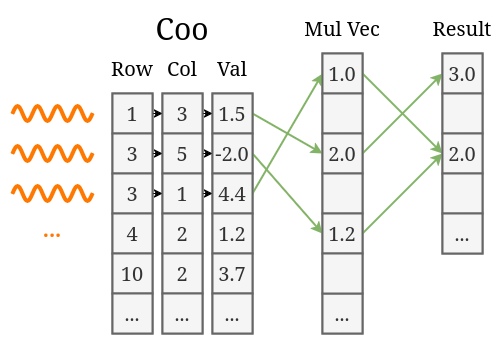

The diagram above was exported from draw.io. Its source (the exported page's mxGraphModel, read from the mxfile embedded in the PNG):
<mxGraphModel dx="1426" dy="799" grid="1" gridSize="10" guides="1" tooltips="1" connect="1" arrows="1" fold="1" page="1" pageScale="1" pageWidth="850" pageHeight="1100" math="0" shadow="0">
  <root>
    <mxCell id="0" />
    <mxCell id="1" parent="0" />
    <mxCell id="WxR61iGKLfTjpjwRUyj9-1" value="&lt;div&gt;Coo&lt;/div&gt;" style="text;html=1;align=center;verticalAlign=middle;whiteSpace=wrap;rounded=0;fontSize=30;" vertex="1" parent="1">
      <mxGeometry x="190" y="80" width="60" height="30" as="geometry" />
    </mxCell>
    <mxCell id="WxR61iGKLfTjpjwRUyj9-8" value="" style="group;fillColor=#f5f5f5;strokeColor=#666666;container=0;fontColor=#333333;strokeWidth=2;" vertex="1" connectable="0" parent="1">
      <mxGeometry x="150" y="160" width="40" height="240" as="geometry" />
    </mxCell>
    <mxCell id="WxR61iGKLfTjpjwRUyj9-9" value="" style="group;fillColor=#f5f5f5;strokeColor=#666666;container=0;fontColor=#333333;strokeWidth=2;" vertex="1" connectable="0" parent="1">
      <mxGeometry x="200" y="160" width="40" height="240" as="geometry" />
    </mxCell>
    <mxCell id="WxR61iGKLfTjpjwRUyj9-16" value="" style="group;fillColor=#f5f5f5;strokeColor=#666666;container=0;fontColor=#333333;strokeWidth=2;" vertex="1" connectable="0" parent="1">
      <mxGeometry x="250" y="160" width="40" height="240" as="geometry" />
    </mxCell>
    <mxCell id="WxR61iGKLfTjpjwRUyj9-23" value="Row" style="text;html=1;align=center;verticalAlign=middle;whiteSpace=wrap;rounded=0;fontSize=20;" vertex="1" parent="1">
      <mxGeometry x="140" y="120" width="60" height="30" as="geometry" />
    </mxCell>
    <mxCell id="WxR61iGKLfTjpjwRUyj9-24" value="Col" style="text;html=1;align=center;verticalAlign=middle;whiteSpace=wrap;rounded=0;fontSize=20;" vertex="1" parent="1">
      <mxGeometry x="190" y="120" width="60" height="30" as="geometry" />
    </mxCell>
    <mxCell id="WxR61iGKLfTjpjwRUyj9-25" value="Val" style="text;html=1;align=center;verticalAlign=middle;whiteSpace=wrap;rounded=0;fontSize=20;" vertex="1" parent="1">
      <mxGeometry x="240" y="120" width="60" height="30" as="geometry" />
    </mxCell>
    <mxCell id="WxR61iGKLfTjpjwRUyj9-42" value="" style="group;fillColor=#f5f5f5;strokeColor=#666666;container=0;fontColor=#333333;strokeWidth=2;" vertex="1" connectable="0" parent="1">
      <mxGeometry x="360" y="120" width="40" height="280" as="geometry" />
    </mxCell>
    <mxCell id="WxR61iGKLfTjpjwRUyj9-43" value="" style="group;fillColor=#f5f5f5;strokeColor=#666666;container=0;fontColor=#333333;strokeWidth=2;" vertex="1" connectable="0" parent="1">
      <mxGeometry x="480" y="120" width="40" height="200" as="geometry" />
    </mxCell>
    <mxCell id="WxR61iGKLfTjpjwRUyj9-49" value="" style="group" vertex="1" connectable="0" parent="1">
      <mxGeometry x="50" y="170" width="80" height="20" as="geometry" />
    </mxCell>
    <mxCell id="WxR61iGKLfTjpjwRUyj9-44" value="" style="pointerEvents=1;verticalLabelPosition=bottom;shadow=0;dashed=0;align=center;html=1;verticalAlign=top;shape=mxgraph.electrical.waveforms.sine_wave;strokeColor=light-dark(#ff7800, #c45e00);strokeWidth=4;" vertex="1" parent="WxR61iGKLfTjpjwRUyj9-49">
      <mxGeometry x="60" width="20" height="19.999999999999996" as="geometry" />
    </mxCell>
    <mxCell id="WxR61iGKLfTjpjwRUyj9-45" value="" style="pointerEvents=1;verticalLabelPosition=bottom;shadow=0;dashed=0;align=center;html=1;verticalAlign=top;shape=mxgraph.electrical.waveforms.sine_wave;strokeWidth=4;strokeColor=light-dark(#ff7800, #c45e00);" vertex="1" parent="WxR61iGKLfTjpjwRUyj9-49">
      <mxGeometry x="40" width="20" height="19.999999999999996" as="geometry" />
    </mxCell>
    <mxCell id="WxR61iGKLfTjpjwRUyj9-46" value="" style="pointerEvents=1;verticalLabelPosition=bottom;shadow=0;dashed=0;align=center;html=1;verticalAlign=top;shape=mxgraph.electrical.waveforms.sine_wave;strokeWidth=4;strokeColor=light-dark(#ff7800, #c45e00);" vertex="1" parent="WxR61iGKLfTjpjwRUyj9-49">
      <mxGeometry x="20" width="20" height="19.999999999999996" as="geometry" />
    </mxCell>
    <mxCell id="WxR61iGKLfTjpjwRUyj9-47" value="" style="pointerEvents=1;verticalLabelPosition=bottom;shadow=0;dashed=0;align=center;html=1;verticalAlign=top;shape=mxgraph.electrical.waveforms.sine_wave;strokeWidth=4;strokeColor=light-dark(#ff7800, #c45e00);" vertex="1" parent="WxR61iGKLfTjpjwRUyj9-49">
      <mxGeometry width="20" height="19.999999999999996" as="geometry" />
    </mxCell>
    <mxCell id="WxR61iGKLfTjpjwRUyj9-50" value="" style="group" vertex="1" connectable="0" parent="1">
      <mxGeometry x="50" y="210" width="80" height="20" as="geometry" />
    </mxCell>
    <mxCell id="WxR61iGKLfTjpjwRUyj9-51" value="" style="pointerEvents=1;verticalLabelPosition=bottom;shadow=0;dashed=0;align=center;html=1;verticalAlign=top;shape=mxgraph.electrical.waveforms.sine_wave;strokeColor=light-dark(#ff7800, #c45e00);strokeWidth=4;" vertex="1" parent="WxR61iGKLfTjpjwRUyj9-50">
      <mxGeometry x="60" width="20" height="19.999999999999996" as="geometry" />
    </mxCell>
    <mxCell id="WxR61iGKLfTjpjwRUyj9-52" value="" style="pointerEvents=1;verticalLabelPosition=bottom;shadow=0;dashed=0;align=center;html=1;verticalAlign=top;shape=mxgraph.electrical.waveforms.sine_wave;strokeWidth=4;strokeColor=light-dark(#ff7800, #c45e00);" vertex="1" parent="WxR61iGKLfTjpjwRUyj9-50">
      <mxGeometry x="40" width="20" height="19.999999999999996" as="geometry" />
    </mxCell>
    <mxCell id="WxR61iGKLfTjpjwRUyj9-53" value="" style="pointerEvents=1;verticalLabelPosition=bottom;shadow=0;dashed=0;align=center;html=1;verticalAlign=top;shape=mxgraph.electrical.waveforms.sine_wave;strokeWidth=4;strokeColor=light-dark(#ff7800, #c45e00);" vertex="1" parent="WxR61iGKLfTjpjwRUyj9-50">
      <mxGeometry x="20" width="20" height="19.999999999999996" as="geometry" />
    </mxCell>
    <mxCell id="WxR61iGKLfTjpjwRUyj9-54" value="" style="pointerEvents=1;verticalLabelPosition=bottom;shadow=0;dashed=0;align=center;html=1;verticalAlign=top;shape=mxgraph.electrical.waveforms.sine_wave;strokeWidth=4;strokeColor=light-dark(#ff7800, #c45e00);" vertex="1" parent="WxR61iGKLfTjpjwRUyj9-50">
      <mxGeometry width="20" height="19.999999999999996" as="geometry" />
    </mxCell>
    <mxCell id="WxR61iGKLfTjpjwRUyj9-72" style="rounded=0;orthogonalLoop=1;jettySize=auto;html=1;entryX=0;entryY=0.5;entryDx=0;entryDy=0;strokeWidth=2;fillColor=#d5e8d4;strokeColor=#82b366;exitX=1;exitY=0.5;exitDx=0;exitDy=0;" edge="1" parent="1" source="WxR61iGKLfTjpjwRUyj9-29" target="WxR61iGKLfTjpjwRUyj9-35">
      <mxGeometry relative="1" as="geometry" />
    </mxCell>
    <mxCell id="WxR61iGKLfTjpjwRUyj9-73" style="rounded=0;orthogonalLoop=1;jettySize=auto;html=1;strokeWidth=2;fillColor=#d5e8d4;strokeColor=#82b366;entryX=0;entryY=0.5;entryDx=0;entryDy=0;exitX=1;exitY=0.5;exitDx=0;exitDy=0;" edge="1" parent="1" source="WxR61iGKLfTjpjwRUyj9-17" target="WxR61iGKLfTjpjwRUyj9-29">
      <mxGeometry relative="1" as="geometry" />
    </mxCell>
    <mxCell id="WxR61iGKLfTjpjwRUyj9-74" style="edgeStyle=orthogonalEdgeStyle;rounded=0;orthogonalLoop=1;jettySize=auto;html=1;exitX=1;exitY=0.5;exitDx=0;exitDy=0;entryX=0;entryY=0.5;entryDx=0;entryDy=0;" edge="1" parent="1" source="WxR61iGKLfTjpjwRUyj9-2" target="WxR61iGKLfTjpjwRUyj9-10">
      <mxGeometry relative="1" as="geometry" />
    </mxCell>
    <mxCell id="WxR61iGKLfTjpjwRUyj9-75" style="edgeStyle=orthogonalEdgeStyle;rounded=0;orthogonalLoop=1;jettySize=auto;html=1;exitX=1;exitY=0.5;exitDx=0;exitDy=0;entryX=0;entryY=0.5;entryDx=0;entryDy=0;" edge="1" parent="1" source="WxR61iGKLfTjpjwRUyj9-10" target="WxR61iGKLfTjpjwRUyj9-17">
      <mxGeometry relative="1" as="geometry" />
    </mxCell>
    <mxCell id="WxR61iGKLfTjpjwRUyj9-76" style="edgeStyle=orthogonalEdgeStyle;rounded=0;orthogonalLoop=1;jettySize=auto;html=1;exitX=1;exitY=0.5;exitDx=0;exitDy=0;entryX=0;entryY=0.5;entryDx=0;entryDy=0;" edge="1" parent="1" source="WxR61iGKLfTjpjwRUyj9-3" target="WxR61iGKLfTjpjwRUyj9-11">
      <mxGeometry relative="1" as="geometry" />
    </mxCell>
    <mxCell id="WxR61iGKLfTjpjwRUyj9-77" style="edgeStyle=orthogonalEdgeStyle;rounded=0;orthogonalLoop=1;jettySize=auto;html=1;exitX=1;exitY=0.5;exitDx=0;exitDy=0;entryX=0;entryY=0.5;entryDx=0;entryDy=0;" edge="1" parent="1" source="WxR61iGKLfTjpjwRUyj9-11" target="WxR61iGKLfTjpjwRUyj9-18">
      <mxGeometry relative="1" as="geometry" />
    </mxCell>
    <mxCell id="WxR61iGKLfTjpjwRUyj9-79" value="&lt;b&gt;&lt;font style=&quot;font-size: 21px;&quot;&gt;...&lt;/font&gt;&lt;/b&gt;" style="text;html=1;align=center;verticalAlign=middle;whiteSpace=wrap;rounded=0;fontColor=light-dark(#ff7800, #ededed);" vertex="1" parent="1">
      <mxGeometry x="60" y="280" width="60" height="30" as="geometry" />
    </mxCell>
    <mxCell id="WxR61iGKLfTjpjwRUyj9-80" style="rounded=0;orthogonalLoop=1;jettySize=auto;html=1;entryX=0;entryY=0.5;entryDx=0;entryDy=0;strokeWidth=2;fillColor=#d5e8d4;strokeColor=#82b366;exitX=1;exitY=0.5;exitDx=0;exitDy=0;" edge="1" parent="1" source="WxR61iGKLfTjpjwRUyj9-18" target="WxR61iGKLfTjpjwRUyj9-31">
      <mxGeometry relative="1" as="geometry" />
    </mxCell>
    <mxCell id="WxR61iGKLfTjpjwRUyj9-81" style="rounded=0;orthogonalLoop=1;jettySize=auto;html=1;entryX=0;entryY=0.5;entryDx=0;entryDy=0;fillColor=#d5e8d4;strokeColor=#82b366;strokeWidth=2;exitX=1;exitY=0.5;exitDx=0;exitDy=0;" edge="1" parent="1" source="WxR61iGKLfTjpjwRUyj9-31" target="WxR61iGKLfTjpjwRUyj9-37">
      <mxGeometry relative="1" as="geometry" />
    </mxCell>
    <mxCell id="WxR61iGKLfTjpjwRUyj9-82" value="" style="group" vertex="1" connectable="0" parent="1">
      <mxGeometry x="50" y="250" width="80" height="20" as="geometry" />
    </mxCell>
    <mxCell id="WxR61iGKLfTjpjwRUyj9-83" value="" style="pointerEvents=1;verticalLabelPosition=bottom;shadow=0;dashed=0;align=center;html=1;verticalAlign=top;shape=mxgraph.electrical.waveforms.sine_wave;strokeColor=light-dark(#ff7800, #c45e00);strokeWidth=4;" vertex="1" parent="WxR61iGKLfTjpjwRUyj9-82">
      <mxGeometry x="60" width="20" height="19.999999999999996" as="geometry" />
    </mxCell>
    <mxCell id="WxR61iGKLfTjpjwRUyj9-84" value="" style="pointerEvents=1;verticalLabelPosition=bottom;shadow=0;dashed=0;align=center;html=1;verticalAlign=top;shape=mxgraph.electrical.waveforms.sine_wave;strokeWidth=4;strokeColor=light-dark(#ff7800, #c45e00);" vertex="1" parent="WxR61iGKLfTjpjwRUyj9-82">
      <mxGeometry x="40" width="20" height="19.999999999999996" as="geometry" />
    </mxCell>
    <mxCell id="WxR61iGKLfTjpjwRUyj9-85" value="" style="pointerEvents=1;verticalLabelPosition=bottom;shadow=0;dashed=0;align=center;html=1;verticalAlign=top;shape=mxgraph.electrical.waveforms.sine_wave;strokeWidth=4;strokeColor=light-dark(#ff7800, #c45e00);" vertex="1" parent="WxR61iGKLfTjpjwRUyj9-82">
      <mxGeometry x="20" width="20" height="19.999999999999996" as="geometry" />
    </mxCell>
    <mxCell id="WxR61iGKLfTjpjwRUyj9-86" value="" style="pointerEvents=1;verticalLabelPosition=bottom;shadow=0;dashed=0;align=center;html=1;verticalAlign=top;shape=mxgraph.electrical.waveforms.sine_wave;strokeWidth=4;strokeColor=light-dark(#ff7800, #c45e00);" vertex="1" parent="WxR61iGKLfTjpjwRUyj9-82">
      <mxGeometry width="20" height="19.999999999999996" as="geometry" />
    </mxCell>
    <mxCell id="WxR61iGKLfTjpjwRUyj9-87" style="edgeStyle=orthogonalEdgeStyle;rounded=0;orthogonalLoop=1;jettySize=auto;html=1;exitX=1;exitY=0.5;exitDx=0;exitDy=0;entryX=0;entryY=0.5;entryDx=0;entryDy=0;" edge="1" parent="1" source="WxR61iGKLfTjpjwRUyj9-4" target="WxR61iGKLfTjpjwRUyj9-12">
      <mxGeometry relative="1" as="geometry" />
    </mxCell>
    <mxCell id="WxR61iGKLfTjpjwRUyj9-88" style="edgeStyle=orthogonalEdgeStyle;rounded=0;orthogonalLoop=1;jettySize=auto;html=1;exitX=1;exitY=0.5;exitDx=0;exitDy=0;entryX=0;entryY=0.5;entryDx=0;entryDy=0;" edge="1" parent="1" source="WxR61iGKLfTjpjwRUyj9-12" target="WxR61iGKLfTjpjwRUyj9-19">
      <mxGeometry relative="1" as="geometry" />
    </mxCell>
    <mxCell id="WxR61iGKLfTjpjwRUyj9-89" style="rounded=0;orthogonalLoop=1;jettySize=auto;html=1;exitX=1;exitY=0.5;exitDx=0;exitDy=0;entryX=0;entryY=0.5;entryDx=0;entryDy=0;fillColor=#d5e8d4;strokeColor=#82b366;strokeWidth=2;" edge="1" parent="1" source="WxR61iGKLfTjpjwRUyj9-19" target="WxR61iGKLfTjpjwRUyj9-27">
      <mxGeometry relative="1" as="geometry" />
    </mxCell>
    <mxCell id="WxR61iGKLfTjpjwRUyj9-90" style="rounded=0;orthogonalLoop=1;jettySize=auto;html=1;fillColor=#d5e8d4;strokeColor=#82b366;strokeWidth=2;exitX=1;exitY=0.5;exitDx=0;exitDy=0;entryX=0;entryY=0.5;entryDx=0;entryDy=0;" edge="1" parent="1" source="WxR61iGKLfTjpjwRUyj9-27" target="WxR61iGKLfTjpjwRUyj9-37">
      <mxGeometry relative="1" as="geometry" />
    </mxCell>
    <mxCell id="WxR61iGKLfTjpjwRUyj9-91" value="Mul Vec" style="text;html=1;align=center;verticalAlign=middle;whiteSpace=wrap;rounded=0;fontSize=20;" vertex="1" parent="1">
      <mxGeometry x="340" y="80" width="80" height="30" as="geometry" />
    </mxCell>
    <mxCell id="WxR61iGKLfTjpjwRUyj9-92" value="Result" style="text;html=1;align=center;verticalAlign=middle;whiteSpace=wrap;rounded=0;fontSize=20;" vertex="1" parent="1">
      <mxGeometry x="470" y="80" width="60" height="30" as="geometry" />
    </mxCell>
    <mxCell id="WxR61iGKLfTjpjwRUyj9-35" value="3.0" style="rounded=0;whiteSpace=wrap;html=1;fillColor=#f5f5f5;fontColor=#333333;strokeColor=#666666;strokeWidth=2;fontSize=20;" vertex="1" parent="1">
      <mxGeometry x="480" y="120" width="40" height="40" as="geometry" />
    </mxCell>
    <mxCell id="WxR61iGKLfTjpjwRUyj9-36" value="" style="rounded=0;whiteSpace=wrap;html=1;fillColor=#f5f5f5;fontColor=#333333;strokeColor=#666666;strokeWidth=2;fontSize=20;" vertex="1" parent="1">
      <mxGeometry x="480" y="160" width="40" height="40" as="geometry" />
    </mxCell>
    <mxCell id="WxR61iGKLfTjpjwRUyj9-37" value="2.0" style="rounded=0;whiteSpace=wrap;html=1;fillColor=#f5f5f5;fontColor=#333333;strokeColor=#666666;strokeWidth=2;fontSize=20;" vertex="1" parent="1">
      <mxGeometry x="480" y="200" width="40" height="40" as="geometry" />
    </mxCell>
    <mxCell id="WxR61iGKLfTjpjwRUyj9-38" value="" style="rounded=0;whiteSpace=wrap;html=1;fillColor=#f5f5f5;fontColor=#333333;strokeColor=#666666;strokeWidth=2;fontSize=20;" vertex="1" parent="1">
      <mxGeometry x="480" y="240" width="40" height="40" as="geometry" />
    </mxCell>
    <mxCell id="WxR61iGKLfTjpjwRUyj9-39" value="..." style="rounded=0;whiteSpace=wrap;html=1;fillColor=#f5f5f5;fontColor=#333333;strokeColor=#666666;strokeWidth=2;fontSize=20;" vertex="1" parent="1">
      <mxGeometry x="480" y="280" width="40" height="40" as="geometry" />
    </mxCell>
    <mxCell id="WxR61iGKLfTjpjwRUyj9-33" value="..." style="rounded=0;whiteSpace=wrap;html=1;fillColor=#f5f5f5;fontColor=#333333;strokeColor=#666666;strokeWidth=2;fontSize=20;" vertex="1" parent="1">
      <mxGeometry x="360" y="360" width="40" height="40" as="geometry" />
    </mxCell>
    <mxCell id="WxR61iGKLfTjpjwRUyj9-27" value="1.0" style="rounded=0;whiteSpace=wrap;html=1;fillColor=#f5f5f5;fontColor=#333333;strokeColor=#666666;strokeWidth=2;fontSize=20;" vertex="1" parent="1">
      <mxGeometry x="360" y="120" width="40" height="40" as="geometry" />
    </mxCell>
    <mxCell id="WxR61iGKLfTjpjwRUyj9-28" value="" style="rounded=0;whiteSpace=wrap;html=1;fillColor=#f5f5f5;fontColor=#333333;strokeColor=#666666;strokeWidth=2;fontSize=20;" vertex="1" parent="1">
      <mxGeometry x="360" y="160" width="40" height="40" as="geometry" />
    </mxCell>
    <mxCell id="WxR61iGKLfTjpjwRUyj9-29" value="2.0" style="rounded=0;whiteSpace=wrap;html=1;fillColor=#f5f5f5;fontColor=#333333;strokeColor=#666666;strokeWidth=2;fontSize=20;" vertex="1" parent="1">
      <mxGeometry x="360" y="200" width="40" height="40" as="geometry" />
    </mxCell>
    <mxCell id="WxR61iGKLfTjpjwRUyj9-30" value="" style="rounded=0;whiteSpace=wrap;html=1;fillColor=#f5f5f5;fontColor=#333333;strokeColor=#666666;strokeWidth=2;fontSize=20;" vertex="1" parent="1">
      <mxGeometry x="360" y="240" width="40" height="40" as="geometry" />
    </mxCell>
    <mxCell id="WxR61iGKLfTjpjwRUyj9-31" value="1.2" style="rounded=0;whiteSpace=wrap;html=1;fillColor=#f5f5f5;fontColor=#333333;strokeColor=#666666;strokeWidth=2;fontSize=20;" vertex="1" parent="1">
      <mxGeometry x="360" y="280" width="40" height="40" as="geometry" />
    </mxCell>
    <mxCell id="WxR61iGKLfTjpjwRUyj9-32" value="" style="rounded=0;whiteSpace=wrap;html=1;fillColor=#f5f5f5;fontColor=#333333;strokeColor=#666666;strokeWidth=2;fontSize=20;" vertex="1" parent="1">
      <mxGeometry x="360" y="320" width="40" height="40" as="geometry" />
    </mxCell>
    <mxCell id="WxR61iGKLfTjpjwRUyj9-17" value="1.5" style="rounded=0;whiteSpace=wrap;html=1;fillColor=#f5f5f5;fontColor=#333333;strokeColor=#666666;strokeWidth=2;fontSize=20;" vertex="1" parent="1">
      <mxGeometry x="250" y="160" width="40" height="40" as="geometry" />
    </mxCell>
    <mxCell id="WxR61iGKLfTjpjwRUyj9-18" value="-2.0" style="rounded=0;whiteSpace=wrap;html=1;fillColor=#f5f5f5;fontColor=#333333;strokeColor=#666666;strokeWidth=2;fontSize=20;" vertex="1" parent="1">
      <mxGeometry x="250" y="200" width="40" height="40" as="geometry" />
    </mxCell>
    <mxCell id="WxR61iGKLfTjpjwRUyj9-19" value="4.4" style="rounded=0;whiteSpace=wrap;html=1;fillColor=#f5f5f5;fontColor=#333333;strokeColor=#666666;strokeWidth=2;fontSize=20;" vertex="1" parent="1">
      <mxGeometry x="250" y="240" width="40" height="40" as="geometry" />
    </mxCell>
    <mxCell id="WxR61iGKLfTjpjwRUyj9-20" value="1.2" style="rounded=0;whiteSpace=wrap;html=1;fillColor=#f5f5f5;fontColor=#333333;strokeColor=#666666;strokeWidth=2;fontSize=20;" vertex="1" parent="1">
      <mxGeometry x="250" y="280" width="40" height="40" as="geometry" />
    </mxCell>
    <mxCell id="WxR61iGKLfTjpjwRUyj9-21" value="3.7" style="rounded=0;whiteSpace=wrap;html=1;fillColor=#f5f5f5;fontColor=#333333;strokeColor=#666666;strokeWidth=2;fontSize=20;" vertex="1" parent="1">
      <mxGeometry x="250" y="320" width="40" height="40" as="geometry" />
    </mxCell>
    <mxCell id="WxR61iGKLfTjpjwRUyj9-22" value="..." style="rounded=0;whiteSpace=wrap;html=1;fillColor=#f5f5f5;fontColor=#333333;strokeColor=#666666;strokeWidth=2;fontSize=20;" vertex="1" parent="1">
      <mxGeometry x="250" y="360" width="40" height="40" as="geometry" />
    </mxCell>
    <mxCell id="WxR61iGKLfTjpjwRUyj9-10" value="3" style="rounded=0;whiteSpace=wrap;html=1;fillColor=#f5f5f5;fontColor=#333333;strokeColor=#666666;strokeWidth=2;fontSize=20;" vertex="1" parent="1">
      <mxGeometry x="200" y="160" width="40" height="40" as="geometry" />
    </mxCell>
    <mxCell id="WxR61iGKLfTjpjwRUyj9-11" value="5" style="rounded=0;whiteSpace=wrap;html=1;fillColor=#f5f5f5;fontColor=#333333;strokeColor=#666666;strokeWidth=2;fontSize=20;" vertex="1" parent="1">
      <mxGeometry x="200" y="200" width="40" height="40" as="geometry" />
    </mxCell>
    <mxCell id="WxR61iGKLfTjpjwRUyj9-12" value="1" style="rounded=0;whiteSpace=wrap;html=1;fillColor=#f5f5f5;fontColor=#333333;strokeColor=#666666;strokeWidth=2;fontSize=20;" vertex="1" parent="1">
      <mxGeometry x="200" y="240" width="40" height="40" as="geometry" />
    </mxCell>
    <mxCell id="WxR61iGKLfTjpjwRUyj9-13" value="2" style="rounded=0;whiteSpace=wrap;html=1;fillColor=#f5f5f5;fontColor=#333333;strokeColor=#666666;strokeWidth=2;fontSize=20;" vertex="1" parent="1">
      <mxGeometry x="200" y="280" width="40" height="40" as="geometry" />
    </mxCell>
    <mxCell id="WxR61iGKLfTjpjwRUyj9-14" value="2" style="rounded=0;whiteSpace=wrap;html=1;fillColor=#f5f5f5;fontColor=#333333;strokeColor=#666666;strokeWidth=2;fontSize=20;" vertex="1" parent="1">
      <mxGeometry x="200" y="320" width="40" height="40" as="geometry" />
    </mxCell>
    <mxCell id="WxR61iGKLfTjpjwRUyj9-15" value="..." style="rounded=0;whiteSpace=wrap;html=1;fillColor=#f5f5f5;fontColor=#333333;strokeColor=#666666;strokeWidth=2;fontSize=20;" vertex="1" parent="1">
      <mxGeometry x="200" y="360" width="40" height="40" as="geometry" />
    </mxCell>
    <mxCell id="WxR61iGKLfTjpjwRUyj9-2" value="1" style="rounded=0;whiteSpace=wrap;html=1;fillColor=#f5f5f5;fontColor=#333333;strokeColor=#666666;strokeWidth=2;fontSize=20;" vertex="1" parent="1">
      <mxGeometry x="150" y="160" width="40" height="40" as="geometry" />
    </mxCell>
    <mxCell id="WxR61iGKLfTjpjwRUyj9-3" value="3" style="rounded=0;whiteSpace=wrap;html=1;fillColor=#f5f5f5;fontColor=#333333;strokeColor=#666666;strokeWidth=2;fontSize=20;" vertex="1" parent="1">
      <mxGeometry x="150" y="200" width="40" height="40" as="geometry" />
    </mxCell>
    <mxCell id="WxR61iGKLfTjpjwRUyj9-4" value="3" style="rounded=0;whiteSpace=wrap;html=1;fillColor=#f5f5f5;fontColor=#333333;strokeColor=#666666;strokeWidth=2;fontSize=20;" vertex="1" parent="1">
      <mxGeometry x="150" y="240" width="40" height="40" as="geometry" />
    </mxCell>
    <mxCell id="WxR61iGKLfTjpjwRUyj9-5" value="4" style="rounded=0;whiteSpace=wrap;html=1;fillColor=#f5f5f5;fontColor=#333333;strokeColor=#666666;strokeWidth=2;fontSize=20;" vertex="1" parent="1">
      <mxGeometry x="150" y="280" width="40" height="40" as="geometry" />
    </mxCell>
    <mxCell id="WxR61iGKLfTjpjwRUyj9-6" value="10" style="rounded=0;whiteSpace=wrap;html=1;fillColor=#f5f5f5;fontColor=#333333;strokeColor=#666666;strokeWidth=2;fontSize=20;" vertex="1" parent="1">
      <mxGeometry x="150" y="320" width="40" height="40" as="geometry" />
    </mxCell>
    <mxCell id="WxR61iGKLfTjpjwRUyj9-7" value="..." style="rounded=0;whiteSpace=wrap;html=1;fillColor=#f5f5f5;fontColor=#333333;strokeColor=#666666;strokeWidth=2;fontSize=20;" vertex="1" parent="1">
      <mxGeometry x="150" y="360" width="40" height="40" as="geometry" />
    </mxCell>
  </root>
</mxGraphModel>